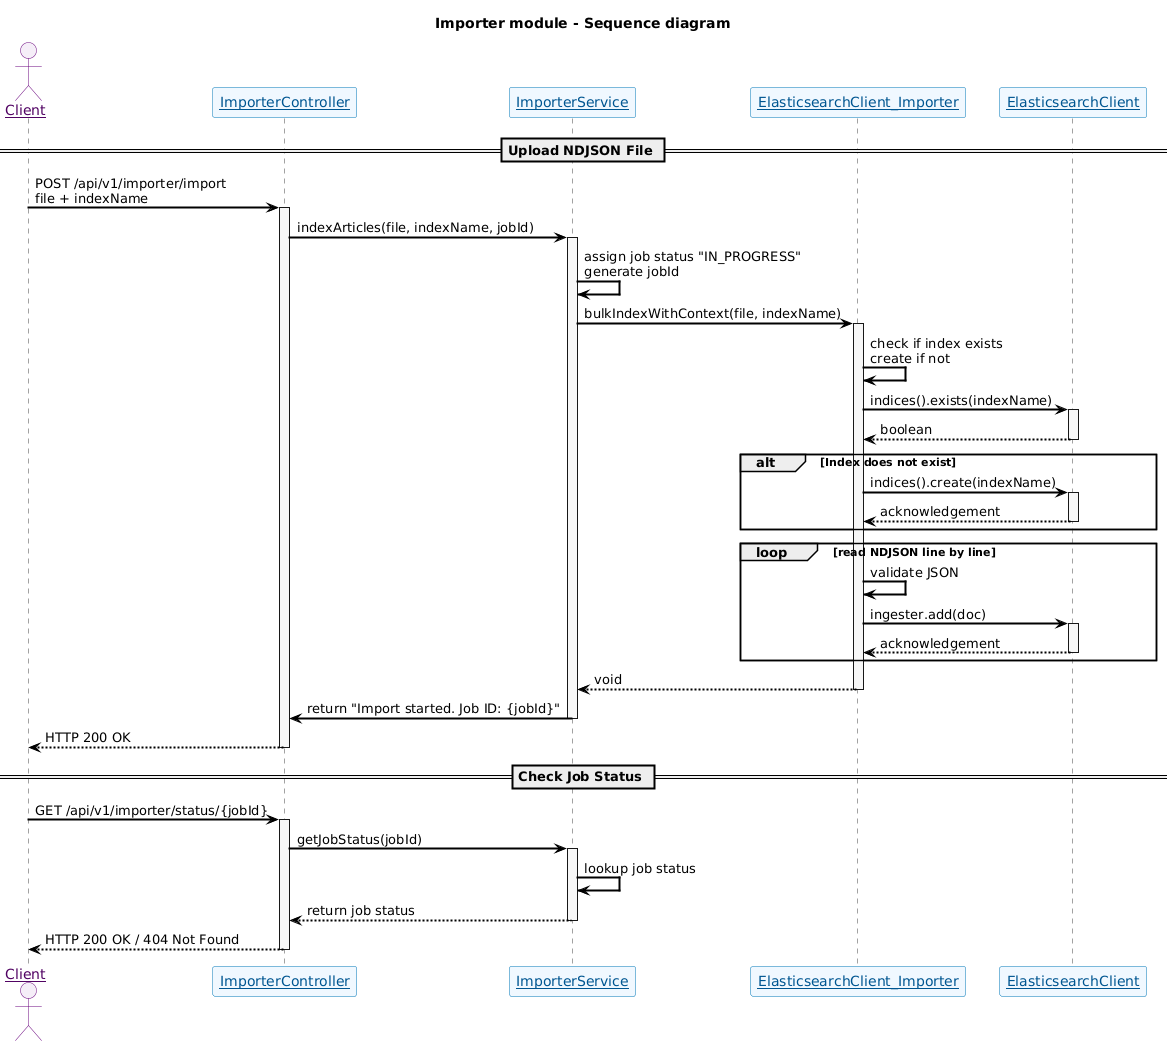

The diagram above was rendered by PlantUML. Its source (embedded in the PNG):
@startuml
skinparam sequenceParticipant underline 
skinparam {
  ' Overall style
  FontSize 14

  ' Colors
  ArrowColor #000000
  ArrowFontColor #000000
  BackgroundColor #FFFFFF
  BorderColor #DEDEDE
  FontColor #333333

  ' Participant styling
  Participant {
    BorderColor #0077B6
    BackgroundColor #F0F8FF
    FontColor #005691
  }

  ' Actor styling
  Actor {
    BorderColor #6A057F
    BackgroundColor #F5EEF8
    FontColor #510363
  }

  ' Sequence specific
  Sequence {
    ArrowThickness 2
    LifeLineBorderColor #444444
    LifeLineBackgroundColor #F7F7F7
    BoxBorderColor #AAAAAA
    BoxBackgroundColor #FFFFFF
    BoxFontColor #333333
  }
}
title Importer module - Sequence diagram

actor Client

participant "ImporterController" as Controller
participant "ImporterService" as Service
participant "ElasticsearchClient_Importer" as Importer
participant "ElasticsearchClient" as ESClient


== Upload NDJSON File ==
Client -> Controller : POST /api/v1/importer/import\nfile + indexName
activate Controller

Controller -> Service : indexArticles(file, indexName, jobId)
activate Service
Service -> Service : assign job status "IN_PROGRESS"\ngenerate jobId

Service -> Importer : bulkIndexWithContext(file, indexName)
activate Importer
Importer -> Importer : check if index exists\ncreate if not

Importer -> ESClient : indices().exists(indexName)
activate ESClient
ESClient --> Importer : boolean
deactivate ESClient

alt Index does not exist
    Importer -> ESClient : indices().create(indexName)
    activate ESClient
    ESClient --> Importer : acknowledgement
    deactivate ESClient
end

loop read NDJSON line by line
    Importer -> Importer : validate JSON
    Importer -> ESClient : ingester.add(doc)

    activate ESClient
    ESClient --> Importer : acknowledgement
    deactivate ESClient
end
Importer --> Service: void


deactivate Importer
Service -> Controller : return "Import started. Job ID: {jobId}"
deactivate Service

Controller --> Client : HTTP 200 OK
deactivate Controller

== Check Job Status ==
Client -> Controller : GET /api/v1/importer/status/{jobId}
activate Controller

Controller -> Service : getJobStatus(jobId)
activate Service
Service -> Service : lookup job status

Service --> Controller : return job status
deactivate Service

Controller --> Client : HTTP 200 OK / 404 Not Found
deactivate Controller
@enduml